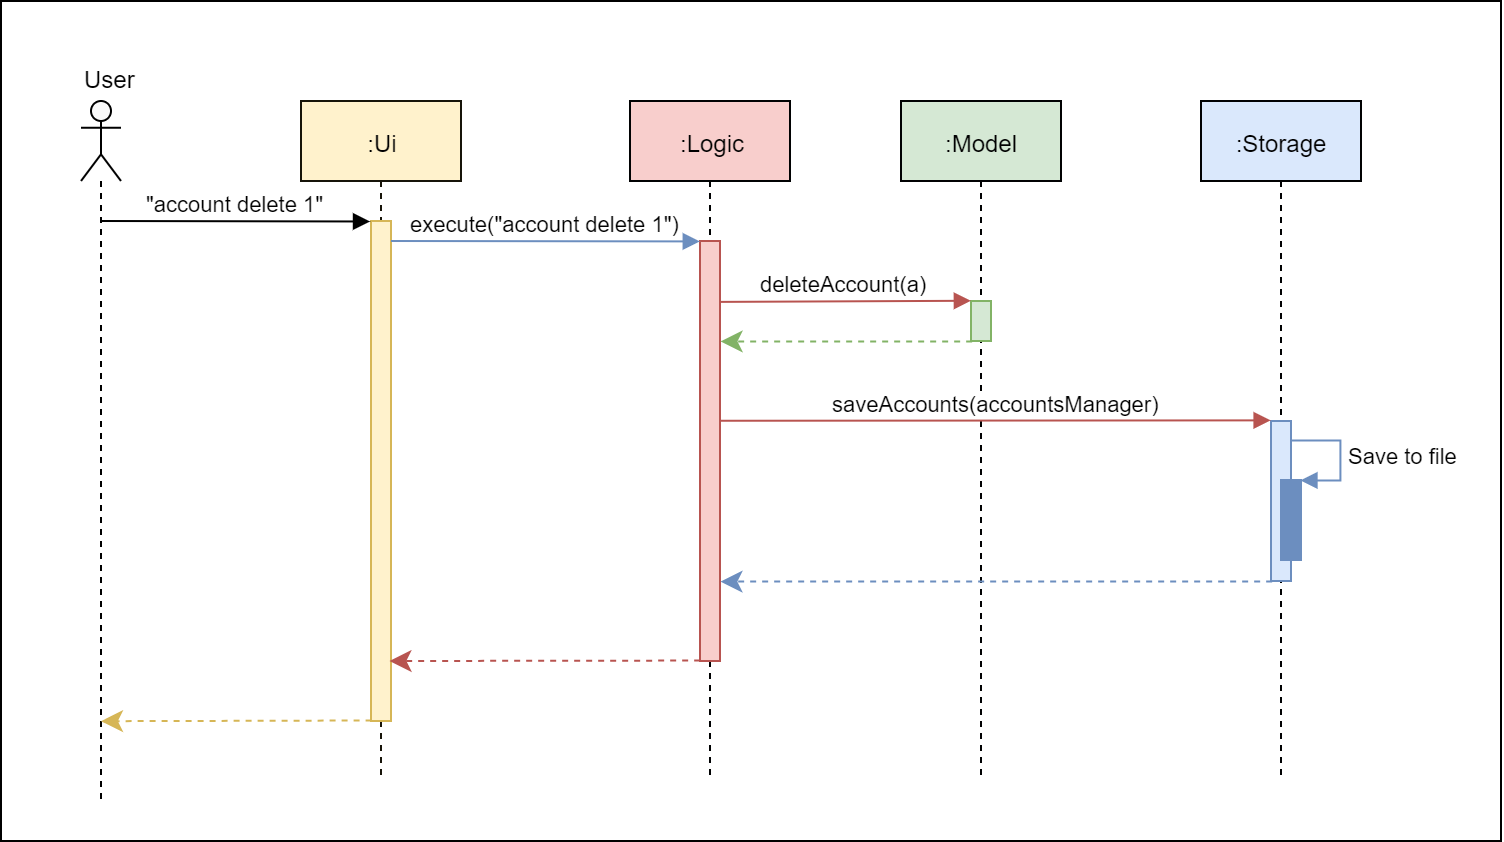

The diagram above was exported from draw.io. Its source (the exported page's mxGraphModel, read from the mxfile embedded in the PNG):
<mxGraphModel dx="731" dy="431" grid="1" gridSize="10" guides="1" tooltips="1" connect="1" arrows="1" fold="1" page="1" pageScale="1" pageWidth="850" pageHeight="1100" math="0" shadow="0">
  <root>
    <mxCell id="0" />
    <mxCell id="1" parent="0" />
    <mxCell id="txwn0Oo-oKnadL3v8YX4-23" value="" style="rounded=0;whiteSpace=wrap;html=1;" parent="1" vertex="1">
      <mxGeometry x="70" y="20" width="750" height="420" as="geometry" />
    </mxCell>
    <mxCell id="txwn0Oo-oKnadL3v8YX4-2" value="" style="shape=umlLifeline;participant=umlActor;perimeter=lifelinePerimeter;whiteSpace=wrap;html=1;container=1;collapsible=0;recursiveResize=0;verticalAlign=top;spacingTop=36;labelBackgroundColor=#ffffff;outlineConnect=0;fillColor=#FAFAFA;" parent="1" vertex="1">
      <mxGeometry x="110" y="70" width="20" height="350" as="geometry" />
    </mxCell>
    <mxCell id="txwn0Oo-oKnadL3v8YX4-3" value="User" style="text;html=1;resizable=0;points=[];autosize=1;align=left;verticalAlign=top;spacingTop=-4;" parent="1" vertex="1">
      <mxGeometry x="110" y="50" width="40" height="20" as="geometry" />
    </mxCell>
    <mxCell id="txwn0Oo-oKnadL3v8YX4-4" value=":Ui" style="shape=umlLifeline;perimeter=lifelinePerimeter;whiteSpace=wrap;html=1;container=1;collapsible=0;recursiveResize=0;outlineConnect=0;fillColor=#fff2cc;strokeColor=#171409;" parent="1" vertex="1">
      <mxGeometry x="220" y="70" width="80" height="340" as="geometry" />
    </mxCell>
    <mxCell id="txwn0Oo-oKnadL3v8YX4-8" value="" style="html=1;points=[];perimeter=orthogonalPerimeter;strokeColor=#d6b656;fillColor=#fff2cc;" parent="txwn0Oo-oKnadL3v8YX4-4" vertex="1">
      <mxGeometry x="35" y="60" width="10" height="250" as="geometry" />
    </mxCell>
    <mxCell id="txwn0Oo-oKnadL3v8YX4-5" value=":Logic" style="shape=umlLifeline;perimeter=lifelinePerimeter;whiteSpace=wrap;html=1;container=1;collapsible=0;recursiveResize=0;outlineConnect=0;fillColor=#f8cecc;strokeColor=#010203;" parent="1" vertex="1">
      <mxGeometry x="384.5" y="70" width="80" height="340" as="geometry" />
    </mxCell>
    <mxCell id="txwn0Oo-oKnadL3v8YX4-9" value="" style="html=1;points=[];perimeter=orthogonalPerimeter;strokeColor=#b85450;fillColor=#f8cecc;" parent="txwn0Oo-oKnadL3v8YX4-5" vertex="1">
      <mxGeometry x="35" y="70" width="10" height="210" as="geometry" />
    </mxCell>
    <mxCell id="txwn0Oo-oKnadL3v8YX4-19" value="" style="html=1;verticalAlign=bottom;endArrow=classic;dashed=1;endSize=8;exitX=0.058;exitY=1.014;exitDx=0;exitDy=0;exitPerimeter=0;entryX=0.923;entryY=0.88;entryDx=0;entryDy=0;entryPerimeter=0;endFill=1;fillColor=#f8cecc;strokeColor=#b85450;" parent="txwn0Oo-oKnadL3v8YX4-5" target="txwn0Oo-oKnadL3v8YX4-8" edge="1">
      <mxGeometry relative="1" as="geometry">
        <mxPoint x="35.07999999999993" y="279.78" as="sourcePoint" />
        <mxPoint x="-90.69000000000005" y="279.68999999999994" as="targetPoint" />
      </mxGeometry>
    </mxCell>
    <mxCell id="txwn0Oo-oKnadL3v8YX4-6" value=":Model" style="shape=umlLifeline;perimeter=lifelinePerimeter;whiteSpace=wrap;html=1;container=1;collapsible=0;recursiveResize=0;outlineConnect=0;fillColor=#d5e8d4;strokeColor=#010203;" parent="1" vertex="1">
      <mxGeometry x="520" y="70" width="80" height="340" as="geometry" />
    </mxCell>
    <mxCell id="txwn0Oo-oKnadL3v8YX4-10" value="" style="html=1;points=[];perimeter=orthogonalPerimeter;strokeColor=#82b366;fillColor=#d5e8d4;" parent="txwn0Oo-oKnadL3v8YX4-6" vertex="1">
      <mxGeometry x="35" y="100" width="10" height="20" as="geometry" />
    </mxCell>
    <mxCell id="txwn0Oo-oKnadL3v8YX4-7" value=":Storage" style="shape=umlLifeline;perimeter=lifelinePerimeter;whiteSpace=wrap;html=1;container=1;collapsible=0;recursiveResize=0;outlineConnect=0;fillColor=#dae8fc;strokeColor=#010203;" parent="1" vertex="1">
      <mxGeometry x="670" y="70" width="80" height="340" as="geometry" />
    </mxCell>
    <mxCell id="txwn0Oo-oKnadL3v8YX4-11" value="" style="html=1;points=[];perimeter=orthogonalPerimeter;strokeColor=#6c8ebf;fillColor=#dae8fc;" parent="txwn0Oo-oKnadL3v8YX4-7" vertex="1">
      <mxGeometry x="35" y="160" width="10" height="80" as="geometry" />
    </mxCell>
    <mxCell id="txwn0Oo-oKnadL3v8YX4-12" value="&quot;account delete 1&quot;" style="html=1;verticalAlign=bottom;endArrow=block;entryX=-0.049;entryY=0.001;entryDx=0;entryDy=0;entryPerimeter=0;" parent="1" target="txwn0Oo-oKnadL3v8YX4-8" edge="1">
      <mxGeometry width="80" relative="1" as="geometry">
        <mxPoint x="120" y="130" as="sourcePoint" />
        <mxPoint x="200" y="130" as="targetPoint" />
      </mxGeometry>
    </mxCell>
    <mxCell id="txwn0Oo-oKnadL3v8YX4-13" value="execute(&quot;account delete 1&quot;)" style="html=1;verticalAlign=bottom;endArrow=block;entryX=-0.01;entryY=0.001;entryDx=0;entryDy=0;entryPerimeter=0;fillColor=#dae8fc;strokeColor=#6c8ebf;" parent="1" target="txwn0Oo-oKnadL3v8YX4-9" edge="1">
      <mxGeometry width="80" relative="1" as="geometry">
        <mxPoint x="265" y="140" as="sourcePoint" />
        <mxPoint x="404.5100000000001" y="140.25" as="targetPoint" />
      </mxGeometry>
    </mxCell>
    <mxCell id="txwn0Oo-oKnadL3v8YX4-14" value="deleteAccount(a)" style="html=1;verticalAlign=bottom;endArrow=block;exitX=0.964;exitY=0.145;exitDx=0;exitDy=0;exitPerimeter=0;entryX=-0.006;entryY=-0.006;entryDx=0;entryDy=0;entryPerimeter=0;fillColor=#f8cecc;strokeColor=#b85450;" parent="1" source="txwn0Oo-oKnadL3v8YX4-9" target="txwn0Oo-oKnadL3v8YX4-10" edge="1">
      <mxGeometry width="80" relative="1" as="geometry">
        <mxPoint x="443" y="170" as="sourcePoint" />
        <mxPoint x="550" y="170" as="targetPoint" />
      </mxGeometry>
    </mxCell>
    <mxCell id="txwn0Oo-oKnadL3v8YX4-15" value="" style="html=1;verticalAlign=bottom;endArrow=classic;dashed=1;endSize=8;exitX=0.058;exitY=1.014;exitDx=0;exitDy=0;exitPerimeter=0;entryX=1.031;entryY=0.239;entryDx=0;entryDy=0;entryPerimeter=0;endFill=1;fillColor=#d5e8d4;strokeColor=#82b366;" parent="1" source="txwn0Oo-oKnadL3v8YX4-10" target="txwn0Oo-oKnadL3v8YX4-9" edge="1">
      <mxGeometry relative="1" as="geometry">
        <mxPoint x="540" y="190" as="sourcePoint" />
        <mxPoint x="460" y="190" as="targetPoint" />
      </mxGeometry>
    </mxCell>
    <mxCell id="txwn0Oo-oKnadL3v8YX4-16" value="saveAccounts(accountsManager)" style="html=1;verticalAlign=bottom;endArrow=block;exitX=1.05;exitY=0.428;exitDx=0;exitDy=0;exitPerimeter=0;entryX=-0.018;entryY=-0.004;entryDx=0;entryDy=0;entryPerimeter=0;fillColor=#f8cecc;strokeColor=#b85450;" parent="1" source="txwn0Oo-oKnadL3v8YX4-9" target="txwn0Oo-oKnadL3v8YX4-11" edge="1">
      <mxGeometry width="80" relative="1" as="geometry">
        <mxPoint x="570.1400000000001" y="230.45000000000005" as="sourcePoint" />
        <mxPoint x="695.94" y="229.88" as="targetPoint" />
      </mxGeometry>
    </mxCell>
    <mxCell id="txwn0Oo-oKnadL3v8YX4-18" value="" style="html=1;verticalAlign=bottom;endArrow=classic;dashed=1;endSize=8;exitX=0.058;exitY=1.014;exitDx=0;exitDy=0;exitPerimeter=0;entryX=1.022;entryY=0.811;entryDx=0;entryDy=0;entryPerimeter=0;endFill=1;fillColor=#dae8fc;strokeColor=#6c8ebf;" parent="1" target="txwn0Oo-oKnadL3v8YX4-9" edge="1">
      <mxGeometry relative="1" as="geometry">
        <mxPoint x="705.5799999999999" y="310.28" as="sourcePoint" />
        <mxPoint x="579.81" y="310.18999999999994" as="targetPoint" />
      </mxGeometry>
    </mxCell>
    <mxCell id="txwn0Oo-oKnadL3v8YX4-20" value="" style="html=1;verticalAlign=bottom;endArrow=classic;dashed=1;endSize=8;exitX=0.03;exitY=0.999;exitDx=0;exitDy=0;exitPerimeter=0;endFill=1;entryX=0.5;entryY=0.886;entryDx=0;entryDy=0;entryPerimeter=0;fillColor=#fff2cc;strokeColor=#d6b656;" parent="1" source="txwn0Oo-oKnadL3v8YX4-8" target="txwn0Oo-oKnadL3v8YX4-2" edge="1">
      <mxGeometry relative="1" as="geometry">
        <mxPoint x="245.57999999999993" y="379.78" as="sourcePoint" />
        <mxPoint x="130" y="380" as="targetPoint" />
      </mxGeometry>
    </mxCell>
    <mxCell id="txwn0Oo-oKnadL3v8YX4-21" value="" style="html=1;points=[];perimeter=orthogonalPerimeter;strokeColor=#6c8ebf;fillColor=#6C8EBF;" parent="1" vertex="1">
      <mxGeometry x="710" y="259.5" width="10" height="40" as="geometry" />
    </mxCell>
    <mxCell id="txwn0Oo-oKnadL3v8YX4-22" value="Save to file" style="edgeStyle=orthogonalEdgeStyle;html=1;align=left;spacingLeft=2;endArrow=block;rounded=0;entryX=1;entryY=0;fillColor=#dae8fc;strokeColor=#6c8ebf;" parent="1" target="txwn0Oo-oKnadL3v8YX4-21" edge="1">
      <mxGeometry relative="1" as="geometry">
        <mxPoint x="715" y="239.5" as="sourcePoint" />
        <Array as="points">
          <mxPoint x="740" y="239.5" />
        </Array>
      </mxGeometry>
    </mxCell>
  </root>
</mxGraphModel>